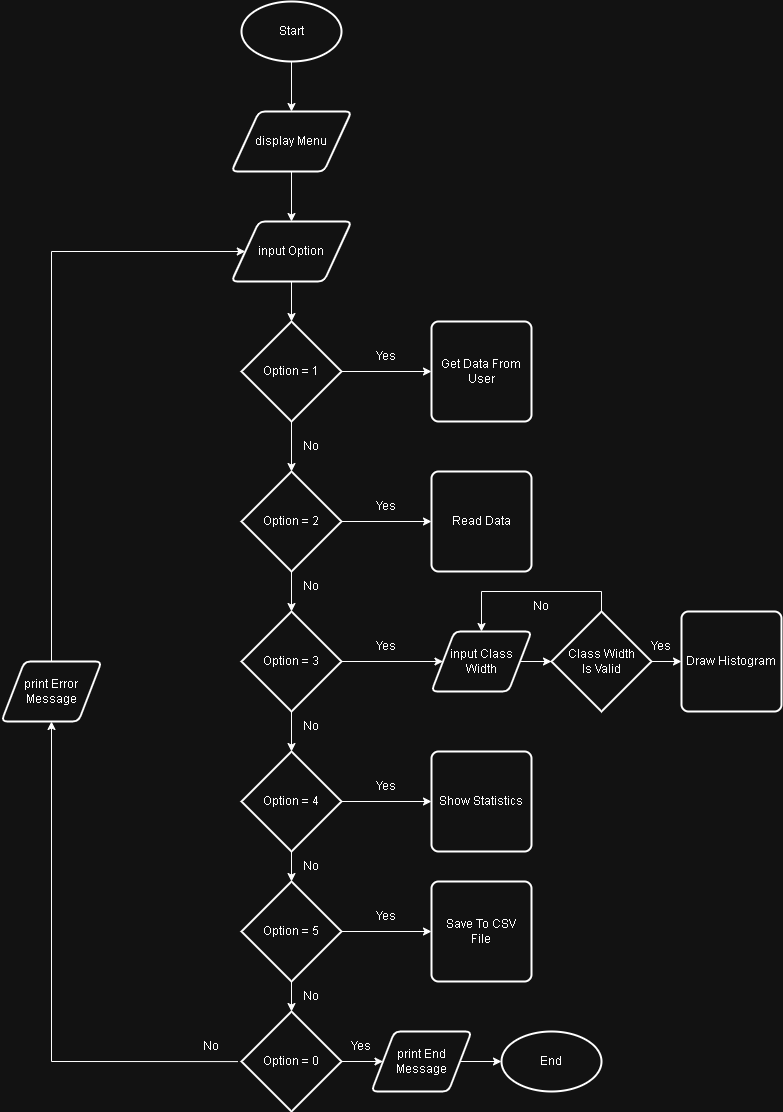

The diagram above was exported from draw.io. Its source (the exported page's mxGraphModel, read from the mxfile embedded in the PNG):
<mxGraphModel dx="1800" dy="2233" grid="1" gridSize="10" guides="1" tooltips="1" connect="1" arrows="1" fold="1" page="1" pageScale="1" pageWidth="850" pageHeight="1100" math="0" shadow="0">
  <root>
    <mxCell id="0" />
    <mxCell id="1" parent="0" />
    <mxCell id="2" parent="1" style="strokeWidth=2;html=1;shape=mxgraph.flowchart.start_1;whiteSpace=wrap;" value="Start" vertex="1">
      <mxGeometry height="60" width="100" x="310" y="-110" as="geometry" />
    </mxCell>
    <mxCell id="3" parent="1" style="shape=parallelogram;html=1;strokeWidth=2;perimeter=parallelogramPerimeter;whiteSpace=wrap;rounded=1;arcSize=12;size=0.23;" value="input Option" vertex="1">
      <mxGeometry height="60" width="120" x="300" y="110" as="geometry" />
    </mxCell>
    <mxCell id="4" edge="1" parent="1" source="5" style="edgeStyle=orthogonalEdgeStyle;rounded=0;orthogonalLoop=1;jettySize=auto;html=1;" target="23" value="">
      <mxGeometry relative="1" as="geometry" />
    </mxCell>
    <mxCell id="5" parent="1" style="strokeWidth=2;html=1;shape=mxgraph.flowchart.decision;whiteSpace=wrap;" value="Option = 1" vertex="1">
      <mxGeometry height="100" width="100" x="310" y="210" as="geometry" />
    </mxCell>
    <mxCell id="6" edge="1" parent="1" source="7" style="edgeStyle=orthogonalEdgeStyle;rounded=0;orthogonalLoop=1;jettySize=auto;html=1;" target="20" value="">
      <mxGeometry relative="1" as="geometry" />
    </mxCell>
    <mxCell id="7" parent="1" style="strokeWidth=2;html=1;shape=mxgraph.flowchart.decision;whiteSpace=wrap;" value="Option = 4" vertex="1">
      <mxGeometry height="100" width="100" x="310" y="640" as="geometry" />
    </mxCell>
    <mxCell id="8" edge="1" parent="1" source="9" style="edgeStyle=orthogonalEdgeStyle;rounded=0;orthogonalLoop=1;jettySize=auto;html=1;" target="49" value="">
      <mxGeometry relative="1" as="geometry">
        <mxPoint x="510" y="550" as="targetPoint" />
      </mxGeometry>
    </mxCell>
    <mxCell id="9" parent="1" style="strokeWidth=2;html=1;shape=mxgraph.flowchart.decision;whiteSpace=wrap;" value="Option = 3" vertex="1">
      <mxGeometry height="100" width="100" x="310" y="500" as="geometry" />
    </mxCell>
    <mxCell id="10" edge="1" parent="1" source="11" style="edgeStyle=orthogonalEdgeStyle;rounded=0;orthogonalLoop=1;jettySize=auto;html=1;" target="22" value="">
      <mxGeometry relative="1" as="geometry" />
    </mxCell>
    <mxCell id="11" parent="1" style="strokeWidth=2;html=1;shape=mxgraph.flowchart.decision;whiteSpace=wrap;" value="Option = 2" vertex="1">
      <mxGeometry height="100" width="100" x="310" y="360" as="geometry" />
    </mxCell>
    <mxCell id="12" edge="1" parent="1" source="13" style="edgeStyle=orthogonalEdgeStyle;rounded=0;orthogonalLoop=1;jettySize=auto;html=1;" target="26" value="">
      <mxGeometry relative="1" as="geometry" />
    </mxCell>
    <mxCell id="13" parent="1" style="strokeWidth=2;html=1;shape=mxgraph.flowchart.decision;whiteSpace=wrap;" value="Option = 0" vertex="1">
      <mxGeometry height="100" width="100" x="310" y="900" as="geometry" />
    </mxCell>
    <mxCell id="14" edge="1" parent="1" source="16" style="edgeStyle=orthogonalEdgeStyle;rounded=0;orthogonalLoop=1;jettySize=auto;html=1;" target="19" value="">
      <mxGeometry relative="1" as="geometry" />
    </mxCell>
    <mxCell id="15" edge="1" parent="1" source="16" style="edgeStyle=orthogonalEdgeStyle;rounded=0;orthogonalLoop=1;jettySize=auto;html=1;entryX=0.5;entryY=0;entryDx=0;entryDy=0;entryPerimeter=0;" target="13" value="">
      <mxGeometry relative="1" as="geometry" />
    </mxCell>
    <mxCell id="16" parent="1" style="strokeWidth=2;html=1;shape=mxgraph.flowchart.decision;whiteSpace=wrap;" value="Option = 5" vertex="1">
      <mxGeometry height="100" width="100" x="310" y="770" as="geometry" />
    </mxCell>
    <mxCell id="17" edge="1" parent="1" source="18" style="rounded=0;orthogonalLoop=1;jettySize=auto;html=1;exitX=0.5;exitY=0;exitDx=0;exitDy=0;entryX=0;entryY=0.5;entryDx=0;entryDy=0;edgeStyle=orthogonalEdgeStyle;" target="3">
      <mxGeometry relative="1" as="geometry">
        <Array as="points">
          <mxPoint x="120" y="140" />
        </Array>
        <mxPoint x="120" y="120" as="targetPoint" />
      </mxGeometry>
    </mxCell>
    <mxCell id="18" parent="1" style="shape=parallelogram;html=1;strokeWidth=2;perimeter=parallelogramPerimeter;whiteSpace=wrap;rounded=1;arcSize=12;size=0.23;" value="print Error&lt;div&gt;Message&lt;/div&gt;" vertex="1">
      <mxGeometry height="60" width="100" x="70" y="550" as="geometry" />
    </mxCell>
    <mxCell id="19" parent="1" style="rounded=1;whiteSpace=wrap;html=1;absoluteArcSize=1;arcSize=14;strokeWidth=2;" value="Save To CSV&lt;div&gt;File&lt;/div&gt;" vertex="1">
      <mxGeometry height="100" width="100" x="500" y="770" as="geometry" />
    </mxCell>
    <mxCell id="20" parent="1" style="rounded=1;whiteSpace=wrap;html=1;absoluteArcSize=1;arcSize=14;strokeWidth=2;" value="Show Statistics" vertex="1">
      <mxGeometry height="100" width="100" x="500" y="640" as="geometry" />
    </mxCell>
    <mxCell id="21" parent="1" style="rounded=1;whiteSpace=wrap;html=1;absoluteArcSize=1;arcSize=14;strokeWidth=2;" value="Draw Histogram" vertex="1">
      <mxGeometry height="100" width="100" x="750" y="500" as="geometry" />
    </mxCell>
    <mxCell id="22" parent="1" style="rounded=1;whiteSpace=wrap;html=1;absoluteArcSize=1;arcSize=14;strokeWidth=2;" value="Read Data" vertex="1">
      <mxGeometry height="100" width="100" x="500" y="360" as="geometry" />
    </mxCell>
    <mxCell id="23" parent="1" style="rounded=1;whiteSpace=wrap;html=1;absoluteArcSize=1;arcSize=14;strokeWidth=2;" value="Get Data From User" vertex="1">
      <mxGeometry height="100" width="100" x="500" y="210" as="geometry" />
    </mxCell>
    <mxCell id="24" parent="1" style="shape=parallelogram;html=1;strokeWidth=2;perimeter=parallelogramPerimeter;whiteSpace=wrap;rounded=1;arcSize=12;size=0.23;" value="display Menu" vertex="1">
      <mxGeometry height="60" width="120" x="300" as="geometry" />
    </mxCell>
    <mxCell id="25" edge="1" parent="1" source="26" style="edgeStyle=orthogonalEdgeStyle;rounded=0;orthogonalLoop=1;jettySize=auto;html=1;" target="27" value="">
      <mxGeometry relative="1" as="geometry" />
    </mxCell>
    <mxCell id="26" parent="1" style="shape=parallelogram;html=1;strokeWidth=2;perimeter=parallelogramPerimeter;whiteSpace=wrap;rounded=1;arcSize=12;size=0.23;" value="print End&lt;div&gt;Message&lt;/div&gt;" vertex="1">
      <mxGeometry height="60" width="100" x="440" y="920" as="geometry" />
    </mxCell>
    <mxCell id="27" parent="1" style="strokeWidth=2;html=1;shape=mxgraph.flowchart.start_1;whiteSpace=wrap;" value="End" vertex="1">
      <mxGeometry height="60" width="100" x="570" y="920" as="geometry" />
    </mxCell>
    <mxCell id="28" edge="1" parent="1" source="13" style="edgeStyle=orthogonalEdgeStyle;rounded=0;orthogonalLoop=1;jettySize=auto;html=1;exitX=-0.036;exitY=0.501;exitDx=0;exitDy=0;exitPerimeter=0;entryX=0.5;entryY=1;entryDx=0;entryDy=0;" target="18">
      <mxGeometry relative="1" as="geometry" />
    </mxCell>
    <mxCell id="29" parent="1" style="text;html=1;whiteSpace=wrap;strokeColor=none;fillColor=none;align=center;verticalAlign=middle;rounded=0;" value="No" vertex="1">
      <mxGeometry height="30" width="60" x="350" y="870" as="geometry" />
    </mxCell>
    <mxCell id="30" parent="1" style="text;html=1;whiteSpace=wrap;strokeColor=none;fillColor=none;align=center;verticalAlign=middle;rounded=0;" value="No" vertex="1">
      <mxGeometry height="30" width="60" x="350" y="740" as="geometry" />
    </mxCell>
    <mxCell id="31" parent="1" style="text;html=1;whiteSpace=wrap;strokeColor=none;fillColor=none;align=center;verticalAlign=middle;rounded=0;" value="No" vertex="1">
      <mxGeometry height="30" width="60" x="350" y="600" as="geometry" />
    </mxCell>
    <mxCell id="32" edge="1" parent="1" source="9" style="edgeStyle=orthogonalEdgeStyle;rounded=0;orthogonalLoop=1;jettySize=auto;html=1;exitX=0.5;exitY=1;exitDx=0;exitDy=0;exitPerimeter=0;entryX=0.5;entryY=0;entryDx=0;entryDy=0;entryPerimeter=0;" target="7">
      <mxGeometry relative="1" as="geometry" />
    </mxCell>
    <mxCell id="33" edge="1" parent="1" source="7" style="edgeStyle=orthogonalEdgeStyle;rounded=0;orthogonalLoop=1;jettySize=auto;html=1;exitX=0.5;exitY=1;exitDx=0;exitDy=0;exitPerimeter=0;entryX=0.5;entryY=0;entryDx=0;entryDy=0;entryPerimeter=0;" target="16">
      <mxGeometry relative="1" as="geometry" />
    </mxCell>
    <mxCell id="34" edge="1" parent="1" source="11" style="edgeStyle=orthogonalEdgeStyle;rounded=0;orthogonalLoop=1;jettySize=auto;html=1;exitX=0.5;exitY=1;exitDx=0;exitDy=0;exitPerimeter=0;entryX=0.5;entryY=0;entryDx=0;entryDy=0;entryPerimeter=0;" target="9">
      <mxGeometry relative="1" as="geometry" />
    </mxCell>
    <mxCell id="35" parent="1" style="text;html=1;whiteSpace=wrap;strokeColor=none;fillColor=none;align=center;verticalAlign=middle;rounded=0;" value="No" vertex="1">
      <mxGeometry height="30" width="60" x="350" y="460" as="geometry" />
    </mxCell>
    <mxCell id="36" parent="1" style="text;html=1;whiteSpace=wrap;strokeColor=none;fillColor=none;align=center;verticalAlign=middle;rounded=0;" value="No" vertex="1">
      <mxGeometry height="30" width="60" x="350" y="320" as="geometry" />
    </mxCell>
    <mxCell id="37" edge="1" parent="1" source="5" style="edgeStyle=orthogonalEdgeStyle;rounded=0;orthogonalLoop=1;jettySize=auto;html=1;exitX=0.5;exitY=1;exitDx=0;exitDy=0;exitPerimeter=0;entryX=0.5;entryY=0;entryDx=0;entryDy=0;entryPerimeter=0;" target="11">
      <mxGeometry relative="1" as="geometry" />
    </mxCell>
    <mxCell id="38" edge="1" parent="1" source="3" style="edgeStyle=orthogonalEdgeStyle;rounded=0;orthogonalLoop=1;jettySize=auto;html=1;exitX=0.5;exitY=1;exitDx=0;exitDy=0;entryX=0.5;entryY=0;entryDx=0;entryDy=0;entryPerimeter=0;" target="5">
      <mxGeometry relative="1" as="geometry" />
    </mxCell>
    <mxCell id="39" parent="1" style="text;html=1;whiteSpace=wrap;strokeColor=none;fillColor=none;align=center;verticalAlign=middle;rounded=0;" value="Yes" vertex="1">
      <mxGeometry height="30" width="60" x="425" y="230" as="geometry" />
    </mxCell>
    <mxCell id="40" parent="1" style="text;html=1;whiteSpace=wrap;strokeColor=none;fillColor=none;align=center;verticalAlign=middle;rounded=0;" value="Yes" vertex="1">
      <mxGeometry height="30" width="60" x="425" y="380" as="geometry" />
    </mxCell>
    <mxCell id="41" parent="1" style="text;html=1;whiteSpace=wrap;strokeColor=none;fillColor=none;align=center;verticalAlign=middle;rounded=0;" value="Yes" vertex="1">
      <mxGeometry height="30" width="60" x="425" y="520" as="geometry" />
    </mxCell>
    <mxCell id="42" parent="1" style="text;html=1;whiteSpace=wrap;strokeColor=none;fillColor=none;align=center;verticalAlign=middle;rounded=0;" value="Yes" vertex="1">
      <mxGeometry height="30" width="60" x="425" y="660" as="geometry" />
    </mxCell>
    <mxCell id="43" parent="1" style="text;html=1;whiteSpace=wrap;strokeColor=none;fillColor=none;align=center;verticalAlign=middle;rounded=0;" value="Yes" vertex="1">
      <mxGeometry height="30" width="60" x="425" y="790" as="geometry" />
    </mxCell>
    <mxCell id="44" parent="1" style="text;html=1;whiteSpace=wrap;strokeColor=none;fillColor=none;align=center;verticalAlign=middle;rounded=0;" value="Yes" vertex="1">
      <mxGeometry height="30" width="60" x="400" y="920" as="geometry" />
    </mxCell>
    <mxCell id="45" parent="1" style="text;html=1;whiteSpace=wrap;strokeColor=none;fillColor=none;align=center;verticalAlign=middle;rounded=0;" value="No" vertex="1">
      <mxGeometry height="30" width="60" x="250" y="920" as="geometry" />
    </mxCell>
    <mxCell id="46" edge="1" parent="1" source="2" style="edgeStyle=orthogonalEdgeStyle;rounded=0;orthogonalLoop=1;jettySize=auto;html=1;exitX=0.5;exitY=1;exitDx=0;exitDy=0;exitPerimeter=0;" target="24">
      <mxGeometry relative="1" as="geometry" />
    </mxCell>
    <mxCell id="47" edge="1" parent="1" source="24" style="edgeStyle=orthogonalEdgeStyle;rounded=0;orthogonalLoop=1;jettySize=auto;html=1;exitX=0.5;exitY=1;exitDx=0;exitDy=0;" target="3">
      <mxGeometry relative="1" as="geometry" />
    </mxCell>
    <mxCell id="48" edge="1" parent="1" source="49" style="edgeStyle=orthogonalEdgeStyle;rounded=0;orthogonalLoop=1;jettySize=auto;html=1;exitX=1;exitY=0.5;exitDx=0;exitDy=0;" target="52">
      <mxGeometry relative="1" as="geometry" />
    </mxCell>
    <mxCell id="49" parent="1" style="shape=parallelogram;html=1;strokeWidth=2;perimeter=parallelogramPerimeter;whiteSpace=wrap;rounded=1;arcSize=12;size=0.23;" value="input Class&lt;div&gt;Width&lt;/div&gt;" vertex="1">
      <mxGeometry height="60" width="100" x="500" y="520" as="geometry" />
    </mxCell>
    <mxCell id="50" edge="1" parent="1" source="52" style="edgeStyle=orthogonalEdgeStyle;rounded=0;orthogonalLoop=1;jettySize=auto;html=1;exitX=0.5;exitY=0;exitDx=0;exitDy=0;exitPerimeter=0;entryX=0.5;entryY=0;entryDx=0;entryDy=0;" target="49">
      <mxGeometry relative="1" as="geometry" />
    </mxCell>
    <mxCell id="51" edge="1" parent="1" source="52" style="edgeStyle=orthogonalEdgeStyle;rounded=0;orthogonalLoop=1;jettySize=auto;html=1;exitX=1;exitY=0.5;exitDx=0;exitDy=0;exitPerimeter=0;" target="21">
      <mxGeometry relative="1" as="geometry" />
    </mxCell>
    <mxCell id="52" parent="1" style="strokeWidth=2;html=1;shape=mxgraph.flowchart.decision;whiteSpace=wrap;" value="Class Width&lt;div&gt;Is Valid&lt;/div&gt;" vertex="1">
      <mxGeometry height="100" width="100" x="620" y="500" as="geometry" />
    </mxCell>
    <mxCell id="53" parent="1" style="text;html=1;whiteSpace=wrap;strokeColor=none;fillColor=none;align=center;verticalAlign=middle;rounded=0;" value="No" vertex="1">
      <mxGeometry height="30" width="60" x="580" y="480" as="geometry" />
    </mxCell>
    <mxCell id="54" parent="1" style="text;html=1;whiteSpace=wrap;strokeColor=none;fillColor=none;align=center;verticalAlign=middle;rounded=0;" value="Yes" vertex="1">
      <mxGeometry height="30" width="60" x="700" y="520" as="geometry" />
    </mxCell>
  </root>
</mxGraphModel>